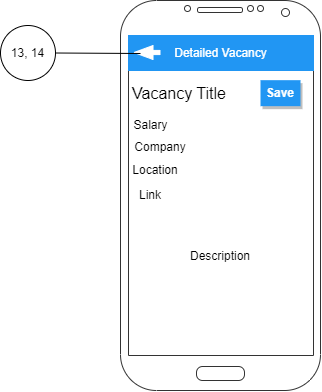

The diagram above was exported from draw.io. Its source (the exported page's mxGraphModel, read from the mxfile embedded in the PNG):
<mxGraphModel dx="989" dy="482" grid="1" gridSize="10" guides="1" tooltips="1" connect="1" arrows="1" fold="1" page="1" pageScale="1" pageWidth="827" pageHeight="1169" math="0" shadow="0">
  <root>
    <mxCell id="0" />
    <mxCell id="1" parent="0" />
    <mxCell id="l4Fu7WFiIkfHth0P5ib7-1" value="" style="verticalLabelPosition=bottom;verticalAlign=top;html=1;shadow=0;dashed=0;strokeWidth=1;shape=mxgraph.android.phone2;strokeColor=#333333;" parent="1" vertex="1">
      <mxGeometry x="310" y="170" width="200" height="390" as="geometry" />
    </mxCell>
    <mxCell id="l4Fu7WFiIkfHth0P5ib7-8" value="Save" style="whiteSpace=wrap;html=1;dashed=0;align=center;fontSize=12;shape=rect;fillColor=#2196F3;strokeColor=none;fontStyle=1;shadow=1;fontColor=#ffffff;" parent="1" vertex="1">
      <mxGeometry x="450" y="249.67" width="40" height="26" as="geometry" />
    </mxCell>
    <mxCell id="l4Fu7WFiIkfHth0P5ib7-3" value="&lt;font style=&quot;font-size: 16px;&quot;&gt;Vacancy Title&amp;nbsp;&lt;/font&gt;" style="text;html=1;strokeColor=none;fillColor=none;align=left;verticalAlign=middle;whiteSpace=wrap;rounded=0;" parent="1" vertex="1">
      <mxGeometry x="320" y="240.00000000000003" width="120" height="45.34883720930234" as="geometry" />
    </mxCell>
    <mxCell id="l4Fu7WFiIkfHth0P5ib7-4" value="Salary" style="text;html=1;strokeColor=none;fillColor=none;align=center;verticalAlign=middle;whiteSpace=wrap;rounded=0;" parent="1" vertex="1">
      <mxGeometry x="320" y="285.34999999999997" width="40.5" height="20" as="geometry" />
    </mxCell>
    <mxCell id="l4Fu7WFiIkfHth0P5ib7-5" value="Company" style="text;html=1;strokeColor=none;fillColor=none;align=center;verticalAlign=middle;whiteSpace=wrap;rounded=0;" parent="1" vertex="1">
      <mxGeometry x="320" y="305.34999999999997" width="60" height="23.08" as="geometry" />
    </mxCell>
    <mxCell id="l4Fu7WFiIkfHth0P5ib7-6" value="Location" style="text;html=1;strokeColor=none;fillColor=none;align=center;verticalAlign=middle;whiteSpace=wrap;rounded=0;" parent="1" vertex="1">
      <mxGeometry x="320" y="328.42999999999995" width="50" height="23.636363636363637" as="geometry" />
    </mxCell>
    <mxCell id="l4Fu7WFiIkfHth0P5ib7-7" value="Description" style="text;html=1;strokeColor=none;fillColor=none;align=center;verticalAlign=middle;whiteSpace=wrap;rounded=0;" parent="1" vertex="1">
      <mxGeometry x="355" y="411.02" width="110" height="30" as="geometry" />
    </mxCell>
    <mxCell id="sbIj6b2yNW-EHftZdM7K-1" value="Detailed Vacancy" style="rounded=0;whiteSpace=wrap;html=1;align=center;strokeColor=#2196F3;fontColor=#FFFFFF;fillColor=#2196F3;" parent="1" vertex="1">
      <mxGeometry x="318" y="205" width="185" height="35" as="geometry" />
    </mxCell>
    <mxCell id="sbIj6b2yNW-EHftZdM7K-2" value="" style="shape=flexArrow;endArrow=classic;html=1;rounded=0;endWidth=8.8;endSize=6.011627906976745;width=4.186046511627907;strokeColor=#FFFFFF;fillColor=default;" parent="1" edge="1">
      <mxGeometry width="50" height="50" relative="1" as="geometry">
        <mxPoint x="350" y="222" as="sourcePoint" />
        <mxPoint x="323" y="222" as="targetPoint" />
      </mxGeometry>
    </mxCell>
    <mxCell id="ErURyXvQoO6ehpfhKWUp-1" value="Link" style="text;html=1;strokeColor=none;fillColor=none;align=center;verticalAlign=middle;whiteSpace=wrap;rounded=0;" parent="1" vertex="1">
      <mxGeometry x="310" y="350" width="60" height="30" as="geometry" />
    </mxCell>
    <mxCell id="N6ighH6vilD_HrWlNnK5-2" value="13, 14" style="ellipse;whiteSpace=wrap;html=1;aspect=fixed;" vertex="1" parent="1">
      <mxGeometry x="190" y="195" width="55" height="55" as="geometry" />
    </mxCell>
    <mxCell id="N6ighH6vilD_HrWlNnK5-3" value="" style="endArrow=none;html=1;rounded=0;exitX=1;exitY=0.5;exitDx=0;exitDy=0;" edge="1" parent="1" source="N6ighH6vilD_HrWlNnK5-2">
      <mxGeometry width="50" height="50" relative="1" as="geometry">
        <mxPoint x="400" y="400" as="sourcePoint" />
        <mxPoint x="330" y="223" as="targetPoint" />
      </mxGeometry>
    </mxCell>
  </root>
</mxGraphModel>